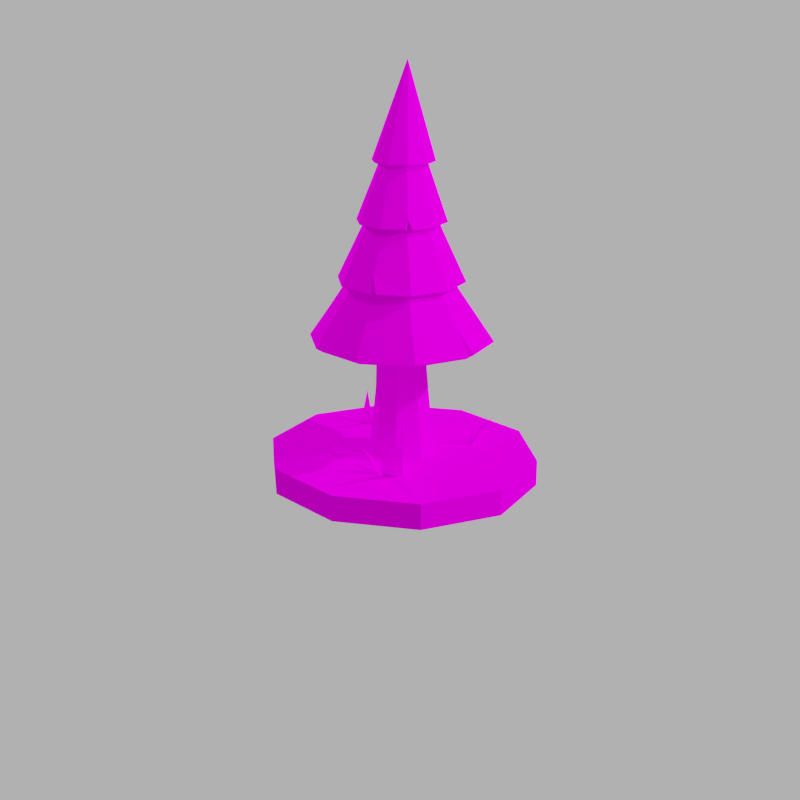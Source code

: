 # Source: Tree_2_.blend  (saved by Blender 3.2.14; exported with 4.5.12 LTS)
import bpy
from mathutils import Matrix  # noqa: F401  (used for matrix-valued properties, if any)

bpy.ops.wm.read_factory_settings(use_empty=True)
scene = bpy.context.scene
scene.name = 'Scene'

# ---- collections
col_setup = bpy.data.collections.new('Setup'); scene.collection.children.link(col_setup)
col_lighting = bpy.data.collections.new('Lighting'); scene.collection.children.link(col_lighting)

# ---- images (referenced by path relative to the original .blend; pixels are not part of the script)
import os
ASSET_DIR = os.environ.get("B2B_ASSET_DIR", "")  # directory of the original .blend (textures are referenced by path, not embedded)
HERE = os.path.dirname(os.path.abspath(__file__))  # packed textures are extracted next to this script under _unpacked/

def load_image(name, relpath, width, height, colorspace="sRGB"):
    """Load a texture the original file referenced (path relative to the .blend, or extracted next to this script)."""
    p = next((c for c in (os.path.join(HERE, relpath), os.path.join(ASSET_DIR, relpath)) if relpath and os.path.exists(c)), "")
    if p:
        img = bpy.data.images.load(p, check_existing=True)
        img.name = name
    else:  # same state as the original file: an image datablock whose file is absent (Cycles renders it pink)
        img = bpy.data.images.new(name, width, height)
        img.source = "FILE"
        img.filepath = "//" + (relpath or name)
    img.colorspace_settings.name = colorspace
    return img
img_gradiant_1_png = load_image('Gradiant 1.png', 'Gradiant 1.png', 1024, 1024, 'sRGB')

# ---- materials (node trees are filled in below, after node groups)
mat_gradiant = bpy.data.materials.new('Gradiant')
mat_gradiant.alpha_threshold = 0.0
mat_gradiant.line_color = (0.0, 0.0, 0.0, 1.0)

# ---- material node trees
mat_gradiant.use_nodes = True; mat_gradiant.node_tree.nodes.clear()
_N = mat_gradiant.node_tree.nodes; _L = mat_gradiant.node_tree.links
n0 = _N.new('ShaderNodeOutputMaterial'); n0.name = 'Material Output'; n0.location = (300, 300)
n1 = _N.new('ShaderNodeBsdfPrincipled'); n1.name = 'Principled BSDF'; n1.location = (10, 300)
n1.distribution = 'GGX'
n1.subsurface_method = 'RANDOM_WALK_SKIN'
n1.inputs[2].default_value = 0.0
n1.inputs[3].default_value = 1.45
n1.inputs[13].default_value = 0.0
n1.inputs[27].default_value = (0.0, 0.0, 0.0, 1.0)
n1.inputs[28].default_value = 1.0
n2 = _N.new('ShaderNodeTexImage'); n2.name = 'Image Texture'; n2.location = (-180, 280)
n2.image = img_gradiant_1_png
_L.new(n1.outputs[0], n0.inputs[0])
_L.new(n2.outputs[0], n1.inputs[0])
n0.is_active_output = True

# ---- world
world_world = bpy.data.worlds.new('World'); scene.world = world_world
world_world.use_nodes = True; world_world.node_tree.nodes.clear()
_N = world_world.node_tree.nodes; _L = world_world.node_tree.links
n0 = _N.new('ShaderNodeOutputWorld'); n0.name = 'World Output'; n0.location = (300, 300)
n1 = _N.new('ShaderNodeBackground'); n1.name = 'Background'; n1.location = (10, 300)
n1.inputs[0].default_value = (0.4969, 0.4969, 0.4969, 1.0)
_L.new(n1.outputs[0], n0.inputs[0])
n0.is_active_output = True
world_world.color = (0.05088, 0.05088, 0.05088)
world_world.use_sun_shadow = False
world_world.sun_shadow_jitter_overblur = 0.0

# ---- cameras
cam_camera = bpy.data.cameras.new('Camera')
cam_camera.lens = 55.0

# ---- lights
light_sun = bpy.data.lights.new('Sun', 'SUN')
light_sun.transmission_factor = 0.0
light_sun.angle = 0.01745
light_sun.energy = 3.0
light_sun.shadow_soft_size = 0.125
light_area_001 = bpy.data.lights.new('Area.001', 'AREA')
light_area_001.transmission_factor = 0.0
light_area_001.energy = 785.4
light_area_001.shadow_soft_size = 1.0
light_area_001.shadow_maximum_resolution = 0.006
light_area_001.use_absolute_resolution = True
light_area_001.size = 1.0
light_area_001.size_y = 1.0
light_area = bpy.data.lights.new('Area', 'AREA')
light_area.transmission_factor = 0.0
light_area.energy = 785.4
light_area.shadow_soft_size = 1.0
light_area.shadow_maximum_resolution = 0.006
light_area.use_absolute_resolution = True
light_area.size = 1.0
light_area.size_y = 1.0

# ---- meshes
me_plane_011 = bpy.data.meshes.new('Plane.011')
me_plane_011.from_pydata([(-0.8924, -0.7848, -0.04997), (1.108, -0.7848, -0.04997), (-0.2904, 1.109, 0.1165), (-0.571, 0.2305, -0.008291), (0.6462, 0.2305, -0.008291), (1.066, -1.11, -0.395), (1.068, -0.7759, -0.07741), (-5.962, 1.177, -0.6826), (-2.095, 0.1909, -0.5626), (-2.093, 0.3939, -0.3693), (-0.575, -0.9875, 0.03963), (-0.5726, -1.363, -0.27), (5.963, 1.121, -0.5031), (2.307, 0.2078, -0.2643), (2.308, -0.02077, -0.4527)], [], [(3, 4, 2), (0, 1, 4, 3), (8, 9, 7), (5, 6, 9, 8), (13, 14, 12), (10, 11, 14, 13)])
_uv = me_plane_011.uv_layers.new(name='UVMap')
_uv.uv.foreach_set('vector', [0.8138, 0.1824, 0.8191, 0.1821, 0.8154, 0.1834, 0.8119, 0.1775, 0.8205, 0.177, 0.8191, 0.1821, 0.8138, 0.1824, 0.808, 0.2027, 0.8078, 0.1971, 0.7919, 0.2146, 0.8205, 0.1874, 0.8204, 0.1781, 0.8078, 0.1971, 0.808, 0.2027, 0.8266, 0.1909, 0.8267, 0.1963, 0.8435, 0.2048, 0.813, 0.1729, 0.8132, 0.1817, 0.8267, 0.1963, 0.8266, 0.1909])
me_plane_011.materials.append(mat_gradiant)
me_plane_011.use_remesh_fix_poles = True
me_plane_011.use_remesh_preserve_attributes = False
me_plane_011.update()
me_cylinder_003 = bpy.data.meshes.new('Cylinder.003')
me_cylinder_003.from_pydata([(0.0, 1.0, -1.0), (0.0, 0.9622, 1.0), (0.7071, 0.7071, -1.0), (0.6804, 0.6804, 1.0), (1.0, -4.371e-08, -1.0), (0.9622, -4.262e-08, 1.0), (0.7071, -0.7071, -1.0), (0.6804, -0.6804, 1.0), (-8.742e-08, -1.0, -1.0), (-8.412e-08, -0.9622, 1.0), (-0.7071, -0.7071, -1.0), (-0.6804, -0.6804, 1.0), (-1.0, 1.192e-08, -1.0), (-0.9622, 1.091e-08, 1.0), (-0.7071, 0.7071, -1.0), (-0.6804, 0.6804, 1.0), (0.5445, 0.5472, 19.36), (8.58e-09, 0.7738, 19.9), (0.77, -2.837e-08, 19.14), (0.5445, -0.5472, 19.36), (-3.817e-08, -0.7738, 19.9), (-0.5445, -0.5472, 20.44), (-0.77, -5.883e-09, 20.67), (-0.5445, 0.5472, 20.44), (0.8311, 0.4568, 43.02), (0.3747, 0.646, 42.82), (1.02, -1.366e-07, 43.11), (0.8311, -0.4568, 43.02), (0.3747, -0.646, 42.82), (-0.08161, -0.4568, 42.61), (-0.2706, -9.284e-08, 42.53), (-0.08161, 0.4568, 42.61), (0.613, 0.3408, 64.94), (0.2777, 0.4819, 64.33), (0.7519, -1.397e-07, 65.19), (0.613, -0.3408, 64.94), (0.2777, -0.4819, 64.33), (-0.05757, -0.3408, 63.72), (-0.1965, -8.983e-08, 63.47), (-0.05757, 0.3408, 63.72), (0.2547, 0.2786, 82.99), (-0.015, 0.394, 82.29), (0.3665, -1.411e-07, 83.28), (0.2547, -0.2786, 82.99), (-0.015, -0.394, 82.29), (-0.2847, -0.2786, 81.6), (-0.3965, -9.277e-08, 81.31), (-0.2847, 0.2786, 81.6), (-0.7978, -0.06096, 109.1)], [], [(0, 1, 3, 2), (2, 3, 5, 4), (4, 5, 7, 6), (6, 7, 9, 8), (8, 9, 11, 10), (10, 11, 13, 12), (15, 13, 22, 23), (12, 13, 15, 14), (14, 15, 1, 0), (0, 2, 4, 6, 8, 10, 12, 14), (17, 23, 31, 25), (5, 3, 16, 18), (11, 9, 20, 21), (1, 15, 23, 17), (3, 1, 17, 16), (7, 5, 18, 19), (13, 11, 21, 22), (9, 7, 19, 20), (27, 26, 34, 35), (22, 21, 29, 30), (20, 19, 27, 28), (18, 16, 24, 26), (23, 22, 30, 31), (21, 20, 28, 29), (19, 18, 26, 27), (16, 17, 25, 24), (39, 38, 46, 47), (24, 25, 33, 32), (25, 31, 39, 33), (30, 29, 37, 38), (28, 27, 35, 36), (26, 24, 32, 34), (31, 30, 38, 39), (29, 28, 36, 37), (42, 40, 48), (37, 36, 44, 45), (35, 34, 42, 43), (32, 33, 41, 40), (33, 39, 47, 41), (38, 37, 45, 46), (36, 35, 43, 44), (34, 32, 40, 42), (47, 46, 48), (45, 44, 48), (43, 42, 48), (40, 41, 48), (41, 47, 48), (46, 45, 48), (44, 43, 48)])
_uv = me_cylinder_003.uv_layers.new(name='UVMap')
_uv.uv.foreach_set('vector', [0.8199, 0.5617, 0.8198, 0.5621, 0.8199, 0.5614, 0.82, 0.561, 0.82, 0.561, 0.8199, 0.5614, 0.8188, 0.5608, 0.8189, 0.5604, 0.8189, 0.5604, 0.8188, 0.5608, 0.8171, 0.5608, 0.8171, 0.5603, 0.8171, 0.5603, 0.8171, 0.5608, 0.8159, 0.5613, 0.8159, 0.5609, 0.8159, 0.5609, 0.8159, 0.5613, 0.816, 0.562, 0.8159, 0.5616, 0.8159, 0.5616, 0.816, 0.562, 0.8171, 0.5625, 0.8171, 0.5621, 0.8186, 0.5625, 0.8171, 0.5625, 0.8171, 0.5663, 0.8185, 0.5663, 0.8171, 0.5621, 0.8171, 0.5625, 0.8186, 0.5625, 0.8186, 0.5622, 0.8186, 0.5622, 0.8186, 0.5625, 0.8198, 0.5621, 0.8199, 0.5617, 0.8199, 0.5617, 0.82, 0.561, 0.8189, 0.5604, 0.8171, 0.5603, 0.8159, 0.5609, 0.8159, 0.5616, 0.8171, 0.5621, 0.8186, 0.5622, 0.8195, 0.5659, 0.8185, 0.5663, 0.8187, 0.5712, 0.8196, 0.5711, 0.8188, 0.5608, 0.8199, 0.5614, 0.8196, 0.5653, 0.8186, 0.5649, 0.816, 0.562, 0.8159, 0.5613, 0.8162, 0.5654, 0.8162, 0.5659, 0.8198, 0.5621, 0.8186, 0.5625, 0.8185, 0.5663, 0.8195, 0.5659, 0.8199, 0.5614, 0.8198, 0.5621, 0.8195, 0.5659, 0.8196, 0.5653, 0.8171, 0.5608, 0.8188, 0.5608, 0.8186, 0.5649, 0.8172, 0.5649, 0.8171, 0.5625, 0.816, 0.562, 0.8162, 0.5659, 0.8171, 0.5663, 0.8159, 0.5613, 0.8171, 0.5608, 0.8172, 0.5649, 0.8162, 0.5654, 0.8176, 0.5707, 0.8189, 0.5707, 0.8185, 0.5773, 0.8175, 0.5772, 0.8171, 0.5663, 0.8162, 0.5659, 0.8166, 0.571, 0.8175, 0.5711, 0.8162, 0.5654, 0.8172, 0.5649, 0.8176, 0.5707, 0.8166, 0.5708, 0.8186, 0.5649, 0.8196, 0.5653, 0.8197, 0.5709, 0.8189, 0.5707, 0.8185, 0.5663, 0.8171, 0.5663, 0.8175, 0.5711, 0.8187, 0.5712, 0.8162, 0.5659, 0.8162, 0.5654, 0.8166, 0.5708, 0.8166, 0.571, 0.8172, 0.5649, 0.8186, 0.5649, 0.8189, 0.5707, 0.8176, 0.5707, 0.8196, 0.5653, 0.8195, 0.5659, 0.8196, 0.5711, 0.8197, 0.5709, 0.8184, 0.5769, 0.8175, 0.5768, 0.8172, 0.5823, 0.818, 0.5824, 0.8197, 0.5709, 0.8196, 0.5711, 0.8192, 0.5771, 0.8192, 0.5772, 0.8196, 0.5711, 0.8187, 0.5712, 0.8184, 0.5769, 0.8192, 0.5771, 0.8175, 0.5711, 0.8166, 0.571, 0.8168, 0.5768, 0.8175, 0.5768, 0.8166, 0.5708, 0.8176, 0.5707, 0.8175, 0.5772, 0.8168, 0.577, 0.8189, 0.5707, 0.8197, 0.5709, 0.8192, 0.5772, 0.8185, 0.5773, 0.8187, 0.5712, 0.8175, 0.5711, 0.8175, 0.5768, 0.8184, 0.5769, 0.8166, 0.571, 0.8166, 0.5708, 0.8168, 0.577, 0.8168, 0.5768, 0.818, 0.5833, 0.8186, 0.5831, 0.8164, 0.5922, 0.8168, 0.5768, 0.8168, 0.577, 0.8165, 0.5828, 0.8165, 0.5825, 0.8175, 0.5772, 0.8185, 0.5773, 0.818, 0.5833, 0.8171, 0.5832, 0.8192, 0.5772, 0.8192, 0.5771, 0.8186, 0.5827, 0.8186, 0.5831, 0.8192, 0.5771, 0.8184, 0.5769, 0.818, 0.5824, 0.8186, 0.5827, 0.8175, 0.5768, 0.8168, 0.5768, 0.8165, 0.5825, 0.8172, 0.5823, 0.8168, 0.577, 0.8175, 0.5772, 0.8171, 0.5832, 0.8165, 0.5828, 0.8185, 0.5773, 0.8192, 0.5772, 0.8186, 0.5831, 0.818, 0.5833, 0.818, 0.5824, 0.8172, 0.5823, 0.8164, 0.5922, 0.8165, 0.5825, 0.8165, 0.5828, 0.8164, 0.5922, 0.8171, 0.5832, 0.818, 0.5833, 0.8164, 0.5922, 0.8186, 0.5831, 0.8186, 0.5827, 0.8164, 0.5922, 0.8186, 0.5827, 0.818, 0.5824, 0.8164, 0.5922, 0.8172, 0.5823, 0.8165, 0.5825, 0.8164, 0.5922, 0.8165, 0.5828, 0.8171, 0.5832, 0.8164, 0.5922])
me_cylinder_003.materials.append(mat_gradiant)
me_cylinder_003.use_remesh_fix_poles = True
me_cylinder_003.use_remesh_preserve_attributes = False
me_cylinder_003.update()
me_circle_007 = bpy.data.meshes.new('Circle.007')
me_circle_007.from_pydata([(0.000472, 0.03738, -0.003824), (-0.02037, 0.03202, -0.004492), (-0.03507, 0.01155, -0.003824), (-0.03507, -0.01155, -0.003824), (-0.0174, -0.03024, -0.004734), (0.000472, -0.03738, -0.003824), (0.02244, -0.03024, -0.003824), (0.03602, -0.01155, -0.003824), (0.03679, 0.009303, -0.002875), (0.02244, 0.03024, -0.003824), (-0.009832, 0.01115, 0.06411), (-0.01638, 0.009018, 0.06411), (-0.02043, 0.003444, 0.06411), (-0.02043, -0.003444, 0.06411), (-0.01638, -0.009018, 0.06411), (-0.009832, -0.01115, 0.06411), (-0.003281, -0.009018, 0.06411), (0.0007686, -0.003444, 0.06411), (0.0007686, 0.003444, 0.06411), (-0.003281, 0.009018, 0.06411), (-0.02093, 0.02789, 0.003701), (-0.03345, 0.01065, 0.003701), (0.03211, 0.01065, 0.003701), (0.01959, 0.02789, 0.003701), (-0.0006695, -0.03447, 0.003701), (0.01959, -0.02789, 0.003701), (-0.03345, -0.01065, 0.003701), (-0.0006695, 0.03447, 0.003701), (0.03211, -0.01065, 0.003701), (-0.02093, -0.02789, 0.003701), (-0.02405, 0.02664, -0.005064), (0.03352, 0.01517, -0.004475), (-0.02286, -0.03024, -0.004051), (0.0003121, 0.03278, -0.005782), (-0.01904, 0.02756, -0.006341), (-0.03047, 0.009951, -0.004945), (-0.03049, -0.01008, -0.005161), (-0.01572, -0.02564, -0.005757), (0.0004691, -0.03263, -0.005413), (0.01972, -0.02664, -0.005978), (0.03192, -0.01014, -0.006321), (0.03253, 0.00944, -0.005489), (0.01968, 0.02665, -0.005951), (-0.009688, 0.006477, 0.06233), (-0.01347, 0.005209, 0.0627), (-0.0158, 0.001987, 0.06293), (-0.0158, -0.001987, 0.06293), (-0.01347, -0.005209, 0.0627), (-0.009688, -0.006477, 0.06233), (-0.005847, -0.005295, 0.06197), (-0.00342, -0.00204, 0.06177), (-0.00342, 0.00204, 0.06177), (-0.005847, 0.005295, 0.06197), (-0.01821, 0.02397, 0.002208), (-0.02883, 0.009141, 0.002554), (0.02793, 0.009368, 0.001283), (0.01694, 0.02422, 0.00157), (-0.0005833, -0.02975, 0.002044), (0.01695, -0.02422, 0.001557), (-0.02884, -0.009195, 0.002447), (-0.000691, 0.02984, 0.001811), (0.02797, -0.009244, 0.001277), (-0.01799, -0.02409, 0.0023), (-0.02012, 0.02374, -0.006145), (0.02985, 0.01254, -0.006621), (-0.01894, -0.02752, -0.005542), (-0.0005244, 0.07663, -0.1014), (-0.04556, 0.06199, -0.1014), (-0.07523, 0.01742, -0.1015), (-0.0734, -0.02368, -0.1014), (-0.04556, -0.06199, -0.1014), (0.006663, -0.07665, -0.101), (0.04452, -0.06199, -0.1014), (0.07235, -0.02368, -0.1014), (0.07235, 0.02368, -0.1014), (0.03901, 0.06507, -0.1009), (0.007473, 0.01955, -0.01573), (-0.004016, 0.01581, -0.01573), (-0.01112, 0.00604, -0.01573), (-0.01112, -0.00604, -0.01573), (-0.004016, -0.01581, -0.01573), (0.007473, -0.01955, -0.01573), (0.01896, -0.01581, -0.01573), (0.02606, -0.00604, -0.01573), (0.02606, 0.00604, -0.01573), (0.01896, 0.01581, -0.01573), (0.03847, -0.05107, -0.08111), (0.06141, -0.01951, -0.08111), (-0.05867, -0.01951, -0.08111), (-0.03574, -0.05107, -0.08111), (0.001366, 0.06313, -0.08111), (-0.03574, 0.05107, -0.08111), (0.06141, 0.01951, -0.08111), (0.001366, -0.06313, -0.08111), (-0.05867, 0.01951, -0.08111), (0.03847, 0.05107, -0.08111), (-0.0005244, -0.07663, -0.1014), (-0.0734, 0.02368, -0.1014), (0.04452, 0.06199, -0.1014), (-0.0003885, 0.0711, -0.1052), (-0.04232, 0.05762, -0.1053), (-0.06992, 0.01754, -0.1056), (-0.06837, -0.022, -0.1055), (-0.04232, -0.05762, -0.1053), (0.004775, -0.0714, -0.1048), (0.04116, -0.05745, -0.105), (0.06683, -0.02186, -0.1047), (0.06683, 0.02186, -0.1047), (0.03737, 0.05968, -0.1045), (0.007371, 0.01396, -0.01945), (-0.0008791, 0.01136, -0.01966), (-0.006032, 0.004357, -0.01978), (-0.006032, -0.004357, -0.01978), (-0.0008791, -0.01136, -0.01966), (0.007371, -0.01396, -0.01945), (0.01553, -0.01123, -0.01923), (0.02052, -0.004276, -0.01909), (0.02052, 0.004276, -0.01909), (0.01553, 0.01123, -0.01923), (0.03507, -0.04652, -0.08468), (0.05588, -0.01772, -0.08447), (-0.05362, -0.01782, -0.0852), (-0.03256, -0.04666, -0.08504), (0.001384, 0.05757, -0.08488), (-0.03256, 0.04666, -0.08504), (0.05588, 0.01772, -0.08447), (0.001398, -0.0576, -0.08491), (-0.05363, 0.01781, -0.0852), (0.03506, 0.04651, -0.08465), (0.001204, -0.0713, -0.1051), (-0.06897, 0.02046, -0.1052), (0.03977, 0.05855, -0.1046), (0.002486, 0.04684, -0.0546), (-0.02501, 0.03784, -0.0545), (-0.04202, 0.01441, -0.05452), (-0.0425, -0.01338, -0.05448), (-0.02522, -0.03784, -0.05474), (0.002486, -0.04684, -0.0546), (0.03006, -0.03795, -0.05469), (0.04797, -0.01271, -0.0546), (0.04727, 0.01442, -0.05493), (0.03006, 0.03795, -0.05469), (4.056e-05, 0.008192, 0.02525), (-0.004762, 0.00661, 0.02534), (-0.007718, 0.002521, 0.0254), (-0.007718, -0.002521, 0.0254), (-0.004762, -0.00661, 0.02534), (4.056e-05, -0.008192, 0.02525), (0.004869, -0.006646, 0.02515), (0.007867, -0.002543, 0.02509), (0.007867, 0.002543, 0.02509), (0.004869, 0.006646, 0.02515), (-0.02176, -0.03269, -0.04144), (-0.03637, -0.01253, -0.04143), (-0.02165, 0.03269, -0.04131), (0.002109, 0.04045, -0.0414), (0.04072, 0.01247, -0.04165), (0.04072, -0.01245, -0.04165), (0.002109, -0.04045, -0.0414), (-0.03633, 0.01246, -0.04129), (0.02591, 0.03276, -0.0415), (0.02591, -0.03276, -0.0415), (0.04858, -0.01115, -0.05452), (-0.04152, -0.01774, -0.05359), (0.002517, 0.05319, -0.05152), (-0.02875, 0.04303, -0.05152), (-0.04807, 0.01644, -0.05152), (-0.0489, -0.01329, -0.05152), (-0.02875, -0.04303, -0.05152), (0.002517, -0.05319, -0.05152), (0.03378, -0.04303, -0.05152), (0.0531, -0.01644, -0.05152), (0.0531, 0.01644, -0.05152), (0.03378, 0.04303, -0.05152), (0.0, 0.01454, 0.02832), (-0.008547, 0.01176, 0.02832), (-0.01383, 0.004494, 0.02832), (-0.01383, -0.004494, 0.02832), (-0.008547, -0.01176, 0.02832), (1.397e-09, -0.01454, 0.02832), (0.008547, -0.01176, 0.02832), (0.01383, -0.004494, 0.02832), (0.01383, 0.004494, 0.02832), (0.008547, 0.01176, 0.02832), (-0.02541, -0.03786, -0.03833), (-0.04241, -0.01446, -0.03833), (-0.02541, 0.03786, -0.03833), (0.002101, 0.0468, -0.03833), (0.04661, 0.01446, -0.03833), (0.04661, -0.01446, -0.03833), (0.002101, -0.0468, -0.03833), (-0.04241, 0.01446, -0.03833), (0.02961, 0.03786, -0.03833), (0.02961, -0.03786, -0.03833), (0.0547, -0.01095, -0.05103), (-0.0464, -0.02161, -0.05027), (-0.007552, 0.02137, 0.04116), (-0.01997, 0.01706, 0.04176), (-0.02749, 0.006468, 0.04217), (-0.02749, -0.006468, 0.04217), (-0.01997, -0.01706, 0.04176), (-0.007552, -0.02137, 0.04116), (0.005205, -0.01753, 0.04065), (0.01326, -0.006754, 0.04038), (0.01326, 0.006754, 0.04038), (0.005205, 0.01753, 0.04065), (-0.02359, -9.1e-09, 0.1147), (-0.007374, 0.02609, 0.0428), (-0.02271, 0.02111, 0.0428), (-0.03219, 0.008062, 0.0428), (-0.03219, -0.008062, 0.0428), (-0.02271, -0.02111, 0.0428), (-0.007374, -0.02609, 0.0428), (0.007961, -0.02111, 0.0428), (0.01744, -0.008062, 0.0428), (0.01744, 0.008062, 0.0428), (0.007961, 0.02111, 0.0428), (-0.02458, -6.13e-09, 0.1196)], [], [(20, 21, 12, 11), (22, 23, 19, 18), (24, 25, 16, 15), (21, 26, 13, 12), (23, 27, 10, 19), (25, 28, 17, 16), (26, 29, 14, 13), (27, 20, 11, 10), (28, 22, 18, 17), (29, 24, 15, 14), (4, 5, 24, 29), (7, 8, 22, 28), (0, 1, 20, 27), (3, 32, 29, 26), (6, 7, 28, 25), (9, 0, 27, 23), (2, 3, 26, 21), (5, 6, 25, 24), (31, 9, 23, 22), (30, 2, 21, 20), (53, 44, 45, 54), (55, 51, 52, 56), (57, 48, 49, 58), (54, 45, 46, 59), (56, 52, 43, 60), (58, 49, 50, 61), (59, 46, 47, 62), (60, 43, 44, 53), (61, 50, 51, 55), (62, 47, 48, 57), (37, 62, 57, 38), (40, 61, 55, 41), (33, 60, 53, 34), (36, 59, 62, 65), (39, 58, 61, 40), (42, 56, 60, 33), (35, 54, 59, 36), (38, 57, 58, 39), (64, 55, 56, 42), (63, 53, 54, 35), (1, 0, 33, 34), (2, 30, 63, 35), (3, 2, 35, 36), (32, 3, 36, 65), (5, 4, 37, 38), (6, 5, 38, 39), (7, 6, 39, 40), (8, 7, 40, 41), (9, 31, 64, 42), (0, 9, 42, 33), (10, 11, 44, 43), (11, 12, 45, 44), (12, 13, 46, 45), (13, 14, 47, 46), (14, 15, 48, 47), (15, 16, 49, 48), (16, 17, 50, 49), (17, 18, 51, 50), (18, 19, 52, 51), (19, 10, 43, 52), (20, 1, 34, 53), (22, 8, 41, 55), (4, 29, 62, 37), (30, 20, 53, 63), (31, 22, 55, 64), (29, 32, 65, 62), (86, 87, 83, 82), (88, 89, 80, 79), (90, 91, 77, 76), (87, 92, 84, 83), (89, 93, 81, 80), (91, 94, 78, 77), (92, 95, 85, 84), (93, 86, 82, 81), (94, 88, 79, 78), (95, 90, 76, 85), (75, 66, 90, 95), (68, 69, 88, 94), (71, 72, 86, 93), (74, 98, 95, 92), (67, 97, 94, 91), (70, 96, 93, 89), (73, 74, 92, 87), (66, 67, 91, 90), (69, 70, 89, 88), (72, 73, 87, 86), (119, 115, 116, 120), (121, 112, 113, 122), (123, 109, 110, 124), (120, 116, 117, 125), (122, 113, 114, 126), (124, 110, 111, 127), (125, 117, 118, 128), (126, 114, 115, 119), (127, 111, 112, 121), (128, 118, 109, 123), (108, 128, 123, 99), (101, 127, 121, 102), (104, 126, 119, 105), (107, 125, 128, 131), (100, 124, 127, 130), (103, 122, 126, 129), (106, 120, 125, 107), (99, 123, 124, 100), (102, 121, 122, 103), (105, 119, 120, 106), (67, 66, 99, 100), (97, 67, 100, 130), (69, 68, 101, 102), (70, 69, 102, 103), (96, 70, 103, 129), (72, 71, 104, 105), (73, 72, 105, 106), (74, 73, 106, 107), (98, 74, 107, 131), (66, 75, 108, 99), (76, 77, 110, 109), (77, 78, 111, 110), (78, 79, 112, 111), (79, 80, 113, 112), (80, 81, 114, 113), (81, 82, 115, 114), (82, 83, 116, 115), (83, 84, 117, 116), (84, 85, 118, 117), (85, 76, 109, 118), (71, 93, 126, 104), (68, 94, 127, 101), (75, 95, 128, 108), (93, 96, 129, 126), (94, 97, 130, 127), (95, 98, 131, 128), (152, 153, 145, 146), (154, 155, 142, 143), (156, 157, 149, 150), (158, 152, 146, 147), (159, 154, 143, 144), (160, 156, 150, 151), (161, 158, 147, 148), (153, 159, 144, 145), (155, 160, 151, 142), (157, 161, 148, 149), (139, 138, 161, 157), (132, 141, 160, 155), (135, 134, 159, 153), (138, 137, 158, 161), (141, 140, 156, 160), (134, 133, 154, 159), (137, 136, 152, 158), (140, 162, 157, 156), (133, 132, 155, 154), (136, 163, 153, 152), (184, 178, 177, 185), (186, 175, 174, 187), (188, 182, 181, 189), (190, 179, 178, 184), (191, 176, 175, 186), (192, 183, 182, 188), (193, 180, 179, 190), (185, 177, 176, 191), (187, 174, 183, 192), (189, 181, 180, 193), (171, 189, 193, 170), (164, 187, 192, 173), (167, 185, 191, 166), (170, 193, 190, 169), (173, 192, 188, 172), (166, 191, 186, 165), (169, 190, 184, 168), (172, 188, 189, 194), (165, 186, 187, 164), (168, 184, 185, 195), (132, 133, 165, 164), (133, 134, 166, 165), (134, 135, 167, 166), (163, 136, 168, 195), (136, 137, 169, 168), (137, 138, 170, 169), (138, 139, 171, 170), (162, 140, 172, 194), (140, 141, 173, 172), (141, 132, 164, 173), (143, 142, 174, 175), (144, 143, 175, 176), (145, 144, 176, 177), (146, 145, 177, 178), (147, 146, 178, 179), (148, 147, 179, 180), (149, 148, 180, 181), (150, 149, 181, 182), (151, 150, 182, 183), (142, 151, 183, 174), (135, 153, 185, 167), (139, 157, 189, 171), (157, 162, 194, 189), (153, 163, 195, 185), (200, 199, 206), (197, 196, 206), (204, 203, 206), (201, 200, 206), (198, 197, 206), (205, 204, 206), (202, 201, 206), (199, 198, 206), (196, 205, 206), (203, 202, 206), (211, 217, 210), (208, 217, 207), (215, 217, 214), (212, 217, 211), (209, 217, 208), (216, 217, 215), (213, 217, 212), (210, 217, 209), (207, 217, 216), (214, 217, 213), (196, 197, 208, 207), (197, 198, 209, 208), (198, 199, 210, 209), (199, 200, 211, 210), (200, 201, 212, 211), (201, 202, 213, 212), (202, 203, 214, 213), (203, 204, 215, 214), (204, 205, 216, 215), (205, 196, 207, 216)])
_uv = me_circle_007.uv_layers.new(name='UVMap')
_uv.uv.foreach_set('vector', [0.8159, 0.8377, 0.8131, 0.8377, 0.8125, 0.8473, 0.8135, 0.8473, 0.8169, 0.8372, 0.8183, 0.8375, 0.8143, 0.8476, 0.8137, 0.8477, 0.8087, 0.8372, 0.8106, 0.8371, 0.8117, 0.8477, 0.811, 0.8476, 0.8131, 0.8377, 0.8104, 0.8376, 0.8116, 0.8473, 0.8125, 0.8473, 0.8183, 0.8375, 0.8179, 0.8376, 0.8142, 0.8474, 0.8143, 0.8476, 0.8106, 0.8371, 0.8138, 0.8371, 0.8127, 0.8477, 0.8117, 0.8477, 0.8104, 0.8376, 0.8087, 0.8374, 0.811, 0.8474, 0.8116, 0.8473, 0.8179, 0.8376, 0.8159, 0.8377, 0.8135, 0.8473, 0.8142, 0.8474, 0.8138, 0.8371, 0.8169, 0.8372, 0.8137, 0.8477, 0.8127, 0.8477, 0.8087, 0.8374, 0.8087, 0.8372, 0.811, 0.8476, 0.811, 0.8474, 0.8086, 0.8361, 0.8084, 0.836, 0.8087, 0.8372, 0.8087, 0.8374, 0.814, 0.8358, 0.817, 0.8361, 0.8169, 0.8372, 0.8138, 0.8371, 0.8183, 0.8365, 0.8164, 0.8366, 0.8159, 0.8377, 0.8179, 0.8376, 0.8103, 0.8365, 0.8084, 0.8363, 0.8087, 0.8374, 0.8104, 0.8376, 0.8105, 0.8358, 0.814, 0.8358, 0.8138, 0.8371, 0.8106, 0.8371, 0.8188, 0.8363, 0.8183, 0.8365, 0.8179, 0.8376, 0.8183, 0.8375, 0.8132, 0.8367, 0.8103, 0.8365, 0.8104, 0.8376, 0.8131, 0.8377, 0.8084, 0.836, 0.8105, 0.8358, 0.8106, 0.8371, 0.8087, 0.8372, 0.8176, 0.8359, 0.8188, 0.8363, 0.8183, 0.8375, 0.8169, 0.8372, 0.8156, 0.8365, 0.8132, 0.8367, 0.8131, 0.8377, 0.8159, 0.8377, 0.8155, 0.8375, 0.8132, 0.8472, 0.8126, 0.8472, 0.8132, 0.8375, 0.8164, 0.8369, 0.8133, 0.8472, 0.8136, 0.8472, 0.8177, 0.8371, 0.8094, 0.837, 0.8117, 0.8472, 0.8121, 0.8472, 0.811, 0.8368, 0.8132, 0.8375, 0.8126, 0.8472, 0.812, 0.8472, 0.8108, 0.8374, 0.8177, 0.8371, 0.8136, 0.8472, 0.8135, 0.8472, 0.8173, 0.8373, 0.811, 0.8368, 0.8121, 0.8472, 0.8127, 0.8472, 0.8138, 0.8368, 0.8108, 0.8374, 0.812, 0.8472, 0.8117, 0.8472, 0.8094, 0.8372, 0.8173, 0.8373, 0.8135, 0.8472, 0.8132, 0.8472, 0.8155, 0.8375, 0.8138, 0.8368, 0.8127, 0.8472, 0.8133, 0.8472, 0.8164, 0.8369, 0.8094, 0.8372, 0.8117, 0.8472, 0.8117, 0.8472, 0.8094, 0.837, 0.8093, 0.836, 0.8094, 0.8372, 0.8094, 0.837, 0.8091, 0.8358, 0.8139, 0.8354, 0.8138, 0.8368, 0.8164, 0.8369, 0.8167, 0.8357, 0.8177, 0.8362, 0.8173, 0.8373, 0.8155, 0.8375, 0.8159, 0.8363, 0.8107, 0.8363, 0.8108, 0.8374, 0.8094, 0.8372, 0.8089, 0.836, 0.8109, 0.8355, 0.811, 0.8368, 0.8138, 0.8368, 0.8139, 0.8354, 0.8182, 0.8359, 0.8177, 0.8371, 0.8173, 0.8373, 0.8177, 0.8362, 0.8132, 0.8365, 0.8132, 0.8375, 0.8108, 0.8374, 0.8107, 0.8363, 0.8091, 0.8358, 0.8094, 0.837, 0.811, 0.8368, 0.8109, 0.8355, 0.817, 0.8356, 0.8164, 0.8369, 0.8177, 0.8371, 0.8182, 0.8359, 0.8154, 0.8363, 0.8155, 0.8375, 0.8132, 0.8375, 0.8132, 0.8365, 0.8164, 0.8366, 0.8183, 0.8365, 0.8177, 0.8362, 0.8159, 0.8363, 0.8132, 0.8367, 0.8156, 0.8365, 0.8154, 0.8363, 0.8132, 0.8365, 0.8103, 0.8365, 0.8132, 0.8367, 0.8132, 0.8365, 0.8107, 0.8363, 0.8084, 0.8363, 0.8103, 0.8365, 0.8107, 0.8363, 0.8089, 0.836, 0.8084, 0.836, 0.8086, 0.8361, 0.8093, 0.836, 0.8091, 0.8358, 0.8105, 0.8358, 0.8084, 0.836, 0.8091, 0.8358, 0.8109, 0.8355, 0.814, 0.8358, 0.8105, 0.8358, 0.8109, 0.8355, 0.8139, 0.8354, 0.817, 0.8361, 0.814, 0.8358, 0.8139, 0.8354, 0.8167, 0.8357, 0.8188, 0.8363, 0.8176, 0.8359, 0.817, 0.8356, 0.8182, 0.8359, 0.8183, 0.8365, 0.8188, 0.8363, 0.8182, 0.8359, 0.8177, 0.8362, 0.8142, 0.8474, 0.8135, 0.8473, 0.8132, 0.8472, 0.8135, 0.8472, 0.8135, 0.8473, 0.8125, 0.8473, 0.8126, 0.8472, 0.8132, 0.8472, 0.8125, 0.8473, 0.8116, 0.8473, 0.812, 0.8472, 0.8126, 0.8472, 0.8116, 0.8473, 0.811, 0.8474, 0.8117, 0.8472, 0.812, 0.8472, 0.811, 0.8474, 0.811, 0.8476, 0.8117, 0.8472, 0.8117, 0.8472, 0.811, 0.8476, 0.8117, 0.8477, 0.8121, 0.8472, 0.8117, 0.8472, 0.8117, 0.8477, 0.8127, 0.8477, 0.8127, 0.8472, 0.8121, 0.8472, 0.8127, 0.8477, 0.8137, 0.8477, 0.8133, 0.8472, 0.8127, 0.8472, 0.8137, 0.8477, 0.8143, 0.8476, 0.8136, 0.8472, 0.8133, 0.8472, 0.8143, 0.8476, 0.8142, 0.8474, 0.8135, 0.8472, 0.8136, 0.8472, 0.8159, 0.8377, 0.8164, 0.8366, 0.8159, 0.8363, 0.8155, 0.8375, 0.8169, 0.8372, 0.817, 0.8361, 0.8167, 0.8357, 0.8164, 0.8369, 0.8086, 0.8361, 0.8087, 0.8374, 0.8094, 0.8372, 0.8093, 0.836, 0.8156, 0.8365, 0.8159, 0.8377, 0.8155, 0.8375, 0.8154, 0.8363, 0.8176, 0.8359, 0.8169, 0.8372, 0.8164, 0.8369, 0.817, 0.8356, 0.8087, 0.8374, 0.8084, 0.8363, 0.8089, 0.836, 0.8094, 0.8372, 0.809, 0.8231, 0.8146, 0.8228, 0.8142, 0.834, 0.8124, 0.8341, 0.8091, 0.827, 0.8062, 0.8258, 0.8113, 0.8344, 0.8122, 0.8346, 0.821, 0.8265, 0.8177, 0.8273, 0.8153, 0.8347, 0.8165, 0.8345, 0.8146, 0.8228, 0.8199, 0.8236, 0.8158, 0.8341, 0.8142, 0.834, 0.8062, 0.8258, 0.8058, 0.8244, 0.8113, 0.8342, 0.8113, 0.8344, 0.8177, 0.8273, 0.8133, 0.8275, 0.8137, 0.8347, 0.8153, 0.8347, 0.8199, 0.8236, 0.8221, 0.8251, 0.8167, 0.8343, 0.8158, 0.8341, 0.8058, 0.8244, 0.809, 0.8231, 0.8124, 0.8341, 0.8113, 0.8342, 0.8133, 0.8275, 0.8091, 0.827, 0.8122, 0.8346, 0.8137, 0.8347, 0.8221, 0.8251, 0.821, 0.8265, 0.8165, 0.8345, 0.8167, 0.8343, 0.8236, 0.8228, 0.8222, 0.8244, 0.821, 0.8265, 0.8221, 0.8251, 0.8125, 0.8257, 0.8083, 0.8251, 0.8091, 0.827, 0.8133, 0.8275, 0.8044, 0.8213, 0.8079, 0.8197, 0.809, 0.8231, 0.8058, 0.8244, 0.8211, 0.8204, 0.8236, 0.8225, 0.8221, 0.8251, 0.8199, 0.8236, 0.8182, 0.8255, 0.8132, 0.8257, 0.8133, 0.8275, 0.8177, 0.8273, 0.8048, 0.8236, 0.8042, 0.8215, 0.8058, 0.8244, 0.8062, 0.8258, 0.8148, 0.8193, 0.8211, 0.8204, 0.8199, 0.8236, 0.8146, 0.8228, 0.8222, 0.8244, 0.8182, 0.8255, 0.8177, 0.8273, 0.821, 0.8265, 0.8083, 0.8251, 0.8048, 0.8236, 0.8062, 0.8258, 0.8091, 0.827, 0.8079, 0.8197, 0.8148, 0.8193, 0.8146, 0.8228, 0.809, 0.8231, 0.8095, 0.8229, 0.8129, 0.8336, 0.8141, 0.8336, 0.8146, 0.8226, 0.8095, 0.8264, 0.8127, 0.8339, 0.812, 0.8338, 0.8068, 0.8253, 0.8204, 0.8259, 0.8158, 0.834, 0.815, 0.834, 0.8174, 0.8267, 0.8146, 0.8226, 0.8141, 0.8336, 0.8153, 0.8337, 0.8193, 0.8234, 0.8068, 0.8253, 0.812, 0.8338, 0.8121, 0.8337, 0.8066, 0.824, 0.8174, 0.8267, 0.815, 0.834, 0.8138, 0.834, 0.8134, 0.8269, 0.8193, 0.8234, 0.8153, 0.8337, 0.8159, 0.8338, 0.8213, 0.8247, 0.8066, 0.824, 0.8121, 0.8337, 0.8129, 0.8336, 0.8095, 0.8229, 0.8134, 0.8269, 0.8138, 0.834, 0.8127, 0.8339, 0.8095, 0.8264, 0.8213, 0.8247, 0.8159, 0.8338, 0.8158, 0.834, 0.8204, 0.8259, 0.8229, 0.8224, 0.8213, 0.8247, 0.8204, 0.8259, 0.8216, 0.8238, 0.8127, 0.8251, 0.8134, 0.8269, 0.8095, 0.8264, 0.8087, 0.8245, 0.8052, 0.821, 0.8066, 0.824, 0.8095, 0.8229, 0.8084, 0.8195, 0.8205, 0.8202, 0.8193, 0.8234, 0.8213, 0.8247, 0.8229, 0.8222, 0.818, 0.8249, 0.8174, 0.8267, 0.8134, 0.8269, 0.8131, 0.8251, 0.8055, 0.8231, 0.8068, 0.8253, 0.8066, 0.824, 0.8051, 0.8211, 0.8147, 0.8191, 0.8146, 0.8226, 0.8193, 0.8234, 0.8205, 0.8202, 0.8216, 0.8238, 0.8204, 0.8259, 0.8174, 0.8267, 0.818, 0.8249, 0.8087, 0.8245, 0.8095, 0.8264, 0.8068, 0.8253, 0.8055, 0.8231, 0.8084, 0.8195, 0.8095, 0.8229, 0.8146, 0.8226, 0.8147, 0.8191, 0.8182, 0.8255, 0.8222, 0.8244, 0.8216, 0.8238, 0.818, 0.8249, 0.8132, 0.8257, 0.8182, 0.8255, 0.818, 0.8249, 0.8131, 0.8251, 0.8083, 0.8251, 0.8125, 0.8257, 0.8127, 0.8251, 0.8087, 0.8245, 0.8048, 0.8236, 0.8083, 0.8251, 0.8087, 0.8245, 0.8055, 0.8231, 0.8042, 0.8215, 0.8048, 0.8236, 0.8055, 0.8231, 0.8051, 0.8211, 0.8079, 0.8197, 0.8044, 0.8213, 0.8052, 0.821, 0.8084, 0.8195, 0.8148, 0.8193, 0.8079, 0.8197, 0.8084, 0.8195, 0.8147, 0.8191, 0.8211, 0.8204, 0.8148, 0.8193, 0.8147, 0.8191, 0.8205, 0.8202, 0.8236, 0.8225, 0.8211, 0.8204, 0.8205, 0.8202, 0.8229, 0.8222, 0.8222, 0.8244, 0.8236, 0.8228, 0.8229, 0.8224, 0.8216, 0.8238, 0.8165, 0.8345, 0.8153, 0.8347, 0.815, 0.834, 0.8158, 0.834, 0.8153, 0.8347, 0.8137, 0.8347, 0.8138, 0.834, 0.815, 0.834, 0.8137, 0.8347, 0.8122, 0.8346, 0.8127, 0.8339, 0.8138, 0.834, 0.8122, 0.8346, 0.8113, 0.8344, 0.812, 0.8338, 0.8127, 0.8339, 0.8113, 0.8344, 0.8113, 0.8342, 0.8121, 0.8337, 0.812, 0.8338, 0.8113, 0.8342, 0.8124, 0.8341, 0.8129, 0.8336, 0.8121, 0.8337, 0.8124, 0.8341, 0.8142, 0.834, 0.8141, 0.8336, 0.8129, 0.8336, 0.8142, 0.834, 0.8158, 0.8341, 0.8153, 0.8337, 0.8141, 0.8336, 0.8158, 0.8341, 0.8167, 0.8343, 0.8159, 0.8338, 0.8153, 0.8337, 0.8167, 0.8343, 0.8165, 0.8345, 0.8158, 0.834, 0.8159, 0.8338, 0.8044, 0.8213, 0.8058, 0.8244, 0.8066, 0.824, 0.8052, 0.821, 0.8125, 0.8257, 0.8133, 0.8275, 0.8134, 0.8269, 0.8127, 0.8251, 0.8236, 0.8228, 0.8221, 0.8251, 0.8213, 0.8247, 0.8229, 0.8224, 0.8058, 0.8244, 0.8042, 0.8215, 0.8051, 0.8211, 0.8066, 0.824, 0.8133, 0.8275, 0.8132, 0.8257, 0.8131, 0.8251, 0.8134, 0.8269, 0.8221, 0.8251, 0.8236, 0.8225, 0.8229, 0.8222, 0.8213, 0.8247, 0.8085, 0.8309, 0.8104, 0.8314, 0.8126, 0.8409, 0.8122, 0.8409, 0.8164, 0.8316, 0.8187, 0.8312, 0.8145, 0.8409, 0.814, 0.8409, 0.8176, 0.8299, 0.8143, 0.8296, 0.8135, 0.8409, 0.8142, 0.8409, 0.8085, 0.8302, 0.8085, 0.8309, 0.8122, 0.8409, 0.8122, 0.8409, 0.8134, 0.8317, 0.8164, 0.8316, 0.814, 0.8409, 0.8133, 0.8409, 0.8193, 0.8306, 0.8176, 0.8299, 0.8142, 0.8409, 0.8146, 0.8409, 0.8106, 0.8297, 0.8085, 0.8302, 0.8122, 0.8409, 0.8127, 0.8409, 0.8104, 0.8314, 0.8134, 0.8317, 0.8133, 0.8409, 0.8126, 0.8409, 0.8187, 0.8312, 0.8193, 0.8306, 0.8146, 0.8409, 0.8145, 0.8409, 0.8143, 0.8296, 0.8106, 0.8297, 0.8127, 0.8409, 0.8135, 0.8409, 0.8147, 0.8274, 0.8102, 0.8275, 0.8106, 0.8297, 0.8143, 0.8296, 0.8194, 0.8295, 0.8201, 0.8287, 0.8193, 0.8306, 0.8187, 0.8312, 0.8102, 0.8299, 0.8134, 0.8302, 0.8134, 0.8317, 0.8104, 0.8314, 0.8102, 0.8275, 0.8077, 0.8283, 0.8085, 0.8302, 0.8106, 0.8297, 0.8201, 0.8287, 0.8183, 0.8278, 0.8176, 0.8299, 0.8193, 0.8306, 0.8134, 0.8302, 0.8168, 0.8301, 0.8164, 0.8316, 0.8134, 0.8317, 0.8077, 0.8283, 0.8079, 0.8291, 0.8085, 0.8309, 0.8085, 0.8302, 0.8183, 0.8278, 0.815, 0.8274, 0.8143, 0.8296, 0.8176, 0.8299, 0.8168, 0.8301, 0.8194, 0.8295, 0.8187, 0.8312, 0.8164, 0.8316, 0.8079, 0.8291, 0.8097, 0.8299, 0.8104, 0.8314, 0.8085, 0.8309, 0.8077, 0.8313, 0.8113, 0.8414, 0.812, 0.8414, 0.8099, 0.8319, 0.8168, 0.8321, 0.8145, 0.8414, 0.8153, 0.8414, 0.8194, 0.8317, 0.8183, 0.8303, 0.8148, 0.8414, 0.8135, 0.8414, 0.8143, 0.8299, 0.8075, 0.8306, 0.8113, 0.8414, 0.8113, 0.8414, 0.8077, 0.8313, 0.8133, 0.8322, 0.8132, 0.8414, 0.8145, 0.8414, 0.8168, 0.8321, 0.8201, 0.831, 0.8155, 0.8414, 0.8148, 0.8414, 0.8183, 0.8303, 0.81, 0.83, 0.8122, 0.8414, 0.8113, 0.8414, 0.8075, 0.8306, 0.8099, 0.8319, 0.812, 0.8414, 0.8132, 0.8414, 0.8133, 0.8322, 0.8194, 0.8317, 0.8153, 0.8414, 0.8155, 0.8414, 0.8201, 0.831, 0.8143, 0.8299, 0.8135, 0.8414, 0.8122, 0.8414, 0.81, 0.83, 0.8145, 0.8276, 0.8143, 0.8299, 0.81, 0.83, 0.8096, 0.8278, 0.8201, 0.83, 0.8194, 0.8317, 0.8201, 0.831, 0.821, 0.8291, 0.8099, 0.8304, 0.8099, 0.8319, 0.8133, 0.8322, 0.8133, 0.8307, 0.8096, 0.8278, 0.81, 0.83, 0.8075, 0.8306, 0.8068, 0.8286, 0.821, 0.8291, 0.8201, 0.831, 0.8183, 0.8303, 0.819, 0.8282, 0.8133, 0.8307, 0.8133, 0.8322, 0.8168, 0.8321, 0.8172, 0.8306, 0.8068, 0.8286, 0.8075, 0.8306, 0.8077, 0.8313, 0.807, 0.8296, 0.819, 0.8282, 0.8183, 0.8303, 0.8143, 0.8299, 0.8154, 0.8277, 0.8172, 0.8306, 0.8168, 0.8321, 0.8194, 0.8317, 0.8201, 0.83, 0.807, 0.8296, 0.8077, 0.8313, 0.8099, 0.8319, 0.809, 0.8304, 0.8194, 0.8295, 0.8168, 0.8301, 0.8172, 0.8306, 0.8201, 0.83, 0.8168, 0.8301, 0.8134, 0.8302, 0.8133, 0.8307, 0.8172, 0.8306, 0.8134, 0.8302, 0.8102, 0.8299, 0.8099, 0.8304, 0.8133, 0.8307, 0.8097, 0.8299, 0.8079, 0.8291, 0.807, 0.8296, 0.809, 0.8304, 0.8079, 0.8291, 0.8077, 0.8283, 0.8068, 0.8286, 0.807, 0.8296, 0.8077, 0.8283, 0.8102, 0.8275, 0.8096, 0.8278, 0.8068, 0.8286, 0.8102, 0.8275, 0.8147, 0.8274, 0.8145, 0.8276, 0.8096, 0.8278, 0.815, 0.8274, 0.8183, 0.8278, 0.819, 0.8282, 0.8154, 0.8277, 0.8183, 0.8278, 0.8201, 0.8287, 0.821, 0.8291, 0.819, 0.8282, 0.8201, 0.8287, 0.8194, 0.8295, 0.8201, 0.83, 0.821, 0.8291, 0.814, 0.8409, 0.8145, 0.8409, 0.8153, 0.8414, 0.8145, 0.8414, 0.8133, 0.8409, 0.814, 0.8409, 0.8145, 0.8414, 0.8132, 0.8414, 0.8126, 0.8409, 0.8133, 0.8409, 0.8132, 0.8414, 0.812, 0.8414, 0.8122, 0.8409, 0.8126, 0.8409, 0.812, 0.8414, 0.8113, 0.8414, 0.8122, 0.8409, 0.8122, 0.8409, 0.8113, 0.8414, 0.8113, 0.8414, 0.8127, 0.8409, 0.8122, 0.8409, 0.8113, 0.8414, 0.8122, 0.8414, 0.8135, 0.8409, 0.8127, 0.8409, 0.8122, 0.8414, 0.8135, 0.8414, 0.8142, 0.8409, 0.8135, 0.8409, 0.8135, 0.8414, 0.8148, 0.8414, 0.8146, 0.8409, 0.8142, 0.8409, 0.8148, 0.8414, 0.8155, 0.8414, 0.8145, 0.8409, 0.8146, 0.8409, 0.8155, 0.8414, 0.8153, 0.8414, 0.8102, 0.8299, 0.8104, 0.8314, 0.8099, 0.8319, 0.8099, 0.8304, 0.8147, 0.8274, 0.8143, 0.8296, 0.8143, 0.8299, 0.8145, 0.8276, 0.8143, 0.8296, 0.815, 0.8274, 0.8154, 0.8277, 0.8143, 0.8299, 0.8104, 0.8314, 0.8097, 0.8299, 0.809, 0.8304, 0.8099, 0.8319, 0.8099, 0.8436, 0.811, 0.8436, 0.8115, 0.8566, 0.8145, 0.8435, 0.8158, 0.8435, 0.8115, 0.8566, 0.815, 0.8435, 0.8131, 0.8436, 0.8115, 0.8566, 0.8099, 0.8436, 0.8099, 0.8436, 0.8115, 0.8566, 0.8127, 0.8436, 0.8145, 0.8435, 0.8115, 0.8566, 0.816, 0.8435, 0.815, 0.8435, 0.8115, 0.8566, 0.8111, 0.8436, 0.8099, 0.8436, 0.8115, 0.8566, 0.811, 0.8436, 0.8127, 0.8436, 0.8115, 0.8566, 0.8158, 0.8435, 0.816, 0.8435, 0.8115, 0.8566, 0.8131, 0.8436, 0.8111, 0.8436, 0.8115, 0.8566, 0.8092, 0.8437, 0.8114, 0.8576, 0.8105, 0.8436, 0.8148, 0.8437, 0.8114, 0.8576, 0.8164, 0.8438, 0.8155, 0.844, 0.8114, 0.8576, 0.8131, 0.844, 0.8092, 0.8438, 0.8114, 0.8576, 0.8092, 0.8437, 0.8127, 0.8436, 0.8114, 0.8576, 0.8148, 0.8437, 0.8167, 0.8439, 0.8114, 0.8576, 0.8155, 0.844, 0.8107, 0.844, 0.8114, 0.8576, 0.8092, 0.8438, 0.8105, 0.8436, 0.8114, 0.8576, 0.8127, 0.8436, 0.8164, 0.8438, 0.8114, 0.8576, 0.8167, 0.8439, 0.8131, 0.844, 0.8114, 0.8576, 0.8107, 0.844, 0.8158, 0.8435, 0.8145, 0.8435, 0.8148, 0.8437, 0.8164, 0.8438, 0.8145, 0.8435, 0.8127, 0.8436, 0.8127, 0.8436, 0.8148, 0.8437, 0.8127, 0.8436, 0.811, 0.8436, 0.8105, 0.8436, 0.8127, 0.8436, 0.811, 0.8436, 0.8099, 0.8436, 0.8092, 0.8437, 0.8105, 0.8436, 0.8099, 0.8436, 0.8099, 0.8436, 0.8092, 0.8438, 0.8092, 0.8437, 0.8099, 0.8436, 0.8111, 0.8436, 0.8107, 0.844, 0.8092, 0.8438, 0.8111, 0.8436, 0.8131, 0.8436, 0.8131, 0.844, 0.8107, 0.844, 0.8131, 0.8436, 0.815, 0.8435, 0.8155, 0.844, 0.8131, 0.844, 0.815, 0.8435, 0.816, 0.8435, 0.8167, 0.8439, 0.8155, 0.844, 0.816, 0.8435, 0.8158, 0.8435, 0.8164, 0.8438, 0.8167, 0.8439])
me_circle_007.materials.append(mat_gradiant)
me_circle_007.use_remesh_fix_poles = True
me_circle_007.use_remesh_preserve_attributes = False
me_circle_007.update()
me_plane_001 = bpy.data.meshes.new('Plane.001')
me_plane_001.from_pydata([(-0.8924, -0.7848, -0.04997), (1.108, -0.7848, -0.04997), (-0.2904, 1.109, 0.1165), (-0.571, 0.2305, -0.008291), (0.6462, 0.2305, -0.008291), (1.066, -1.11, -0.395), (1.068, -0.7759, -0.07741), (-5.962, 1.177, -0.6826), (-2.095, 0.1909, -0.5626), (-2.093, 0.3939, -0.3693), (-0.575, -0.9875, 0.03963), (-0.5726, -1.363, -0.27), (5.963, 1.121, -0.5031), (2.307, 0.2078, -0.2643), (2.308, -0.02077, -0.4527)], [], [(3, 4, 2), (0, 1, 4, 3), (8, 9, 7), (5, 6, 9, 8), (13, 14, 12), (10, 11, 14, 13)])
_uv = me_plane_001.uv_layers.new(name='UVMap')
_uv.uv.foreach_set('vector', [0.8209, 0.1927, 0.825, 0.1925, 0.8221, 0.1935, 0.8194, 0.189, 0.8261, 0.1886, 0.825, 0.1925, 0.8209, 0.1927, 0.8164, 0.2084, 0.8163, 0.2041, 0.804, 0.2176, 0.8261, 0.1966, 0.826, 0.1894, 0.8163, 0.2041, 0.8164, 0.2084, 0.8308, 0.1993, 0.8308, 0.2034, 0.8438, 0.21, 0.8203, 0.1854, 0.8204, 0.1922, 0.8308, 0.2034, 0.8308, 0.1993])
me_plane_001.materials.append(mat_gradiant)
me_plane_001.use_remesh_fix_poles = True
me_plane_001.use_remesh_preserve_attributes = False
me_plane_001.update()
me_plane_002 = bpy.data.meshes.new('Plane.002')
me_plane_002.from_pydata([(-0.8924, -0.7848, -0.04997), (1.108, -0.7848, -0.04997), (-0.2904, 1.109, 0.1165), (-0.571, 0.2305, -0.008291), (0.6462, 0.2305, -0.008291), (1.066, -1.11, -0.395), (1.068, -0.7759, -0.07741), (-5.962, 1.177, -0.6826), (-2.095, 0.1909, -0.5626), (-2.093, 0.3939, -0.3693), (-0.575, -0.9875, 0.03963), (-0.5726, -1.363, -0.27), (5.963, 1.121, -0.5031), (2.307, 0.2078, -0.2643), (2.308, -0.02077, -0.4527)], [], [(3, 4, 2), (0, 1, 4, 3), (8, 9, 7), (5, 6, 9, 8), (13, 14, 12), (10, 11, 14, 13)])
_uv = me_plane_002.uv_layers.new(name='UVMap')
_uv.uv.foreach_set('vector', [0.8138, 0.2087, 0.8191, 0.2084, 0.8154, 0.2098, 0.8119, 0.2038, 0.8205, 0.2033, 0.8191, 0.2084, 0.8138, 0.2087, 0.808, 0.2291, 0.8078, 0.2234, 0.7919, 0.241, 0.8205, 0.2138, 0.8204, 0.2044, 0.8078, 0.2234, 0.808, 0.2291, 0.8266, 0.2173, 0.8267, 0.2226, 0.8435, 0.2311, 0.813, 0.1992, 0.8132, 0.2081, 0.8267, 0.2226, 0.8266, 0.2173])
me_plane_002.materials.append(mat_gradiant)
me_plane_002.use_remesh_fix_poles = True
me_plane_002.use_remesh_preserve_attributes = False
me_plane_002.update()
me_plane_003 = bpy.data.meshes.new('Plane.003')
me_plane_003.from_pydata([(-0.8924, -0.7848, -0.04997), (1.108, -0.7848, -0.04997), (-0.2904, 1.109, 0.1165), (-0.571, 0.2305, -0.008291), (0.6462, 0.2305, -0.008291), (1.066, -1.11, -0.395), (1.068, -0.7759, -0.07741), (-5.962, 1.177, -0.6826), (-2.095, 0.1909, -0.5626), (-2.093, 0.3939, -0.3693), (-0.575, -0.9875, 0.03963), (-0.5726, -1.363, -0.27), (5.963, 1.121, -0.5031), (2.307, 0.2078, -0.2643), (2.308, -0.02077, -0.4527)], [], [(3, 4, 2), (0, 1, 4, 3), (8, 9, 7), (5, 6, 9, 8), (13, 14, 12), (10, 11, 14, 13)])
_uv = me_plane_003.uv_layers.new(name='UVMap')
_uv.uv.foreach_set('vector', [0.8138, 0.2087, 0.8191, 0.2084, 0.8154, 0.2098, 0.8119, 0.2038, 0.8205, 0.2033, 0.8191, 0.2084, 0.8138, 0.2087, 0.808, 0.2291, 0.8078, 0.2234, 0.7919, 0.241, 0.8205, 0.2138, 0.8204, 0.2044, 0.8078, 0.2234, 0.808, 0.2291, 0.8266, 0.2173, 0.8267, 0.2226, 0.8435, 0.2311, 0.813, 0.1992, 0.8132, 0.2081, 0.8267, 0.2226, 0.8266, 0.2173])
me_plane_003.materials.append(mat_gradiant)
me_plane_003.use_remesh_fix_poles = True
me_plane_003.use_remesh_preserve_attributes = False
me_plane_003.update()
me_cylinder = bpy.data.meshes.new('Cylinder')
me_cylinder.from_pydata([(0.0, 5.0, -0.5), (0.0, 5.0, 0.5), (2.939, 4.045, -0.5), (2.939, 4.045, 0.5), (4.755, 1.545, -0.5), (4.755, 1.545, 0.5), (4.755, -1.545, -0.5), (4.755, -1.545, 0.5), (2.939, -4.045, -0.5), (2.939, -4.045, 0.5), (-4.371e-07, -5.0, -0.5), (-4.371e-07, -5.0, 0.5), (-2.939, -4.045, -0.5), (-2.939, -4.045, 0.5), (-4.755, -1.545, -0.5), (-4.755, -1.545, 0.5), (-4.755, 1.545, -0.5), (-4.755, 1.545, 0.5), (-2.939, 4.045, -0.5), (-2.939, 4.045, 0.5)], [], [(0, 1, 3, 2), (2, 3, 5, 4), (4, 5, 7, 6), (6, 7, 9, 8), (8, 9, 11, 10), (10, 11, 13, 12), (12, 13, 15, 14), (14, 15, 17, 16), (3, 1, 19, 17, 15, 13, 11, 9, 7, 5), (16, 17, 19, 18), (18, 19, 1, 0), (0, 2, 4, 6, 8, 10, 12, 14, 16, 18)])
_uv = me_cylinder.uv_layers.new(name='UVMap')
_uv.uv.foreach_set('vector', [0.8389, 0.8276, 0.8395, 0.8323, 0.8469, 0.8249, 0.846, 0.8195, 0.846, 0.8195, 0.8469, 0.8249, 0.8423, 0.8153, 0.8414, 0.8091, 0.8414, 0.8091, 0.8423, 0.8153, 0.8212, 0.8091, 0.8211, 0.8025, 0.8211, 0.8025, 0.8212, 0.8091, 0.7964, 0.8124, 0.7973, 0.806, 0.7973, 0.806, 0.7964, 0.8124, 0.7855, 0.8215, 0.7866, 0.8159, 0.7866, 0.8159, 0.7855, 0.8215, 0.7889, 0.8299, 0.7897, 0.825, 0.7897, 0.825, 0.7889, 0.8299, 0.7995, 0.8351, 0.8, 0.8308, 0.8, 0.8308, 0.7995, 0.8351, 0.813, 0.8372, 0.8131, 0.833, 0.8469, 0.8249, 0.8395, 0.8323, 0.8269, 0.8363, 0.813, 0.8372, 0.7995, 0.8351, 0.7889, 0.8299, 0.7855, 0.8215, 0.7964, 0.8124, 0.8212, 0.8091, 0.8423, 0.8153, 0.8131, 0.833, 0.813, 0.8372, 0.8269, 0.8363, 0.8267, 0.832, 0.8267, 0.832, 0.8269, 0.8363, 0.8395, 0.8323, 0.8389, 0.8276, 0.8389, 0.8276, 0.846, 0.8195, 0.8414, 0.8091, 0.8211, 0.8025, 0.7973, 0.806, 0.7866, 0.8159, 0.7897, 0.825, 0.8, 0.8308, 0.8131, 0.833, 0.8267, 0.832])
me_cylinder.materials.append(mat_gradiant)
me_cylinder.use_remesh_fix_poles = True
me_cylinder.use_remesh_preserve_attributes = False
me_cylinder.update()

# ---- objects
ob_plane_002 = bpy.data.objects.new('Plane.002', me_plane_011)
ob_log_002 = bpy.data.objects.new('Log.002', me_cylinder_003)
ob_leaves_002 = bpy.data.objects.new('Leaves.002', me_circle_007)
ob_plane_001 = bpy.data.objects.new('Plane.001', me_plane_001)
ob_plane_003 = bpy.data.objects.new('Plane.003', me_plane_002)
ob_plane_004 = bpy.data.objects.new('Plane.004', me_plane_003)
ob_ground = bpy.data.objects.new('Ground', me_cylinder)
ob_camera = bpy.data.objects.new('Camera', cam_camera)
ob_main_light = bpy.data.objects.new('Main Light', light_sun)
ob_area_light_l = bpy.data.objects.new('Area Light.L', light_area_001)
ob_area_light_r = bpy.data.objects.new('Area Light.R', light_area)

# ---- transforms, parenting, visibility, modifiers, constraints
ob_plane_002.location = (1.004, 1.195, 0.684)
ob_plane_002.rotation_euler = (2.004, 0.02727, 9.979)
ob_plane_002.scale = (0.07252, 0.2693, 0.6588)
ob_log_002.location = (0.0, 0.0, 0.5222)
ob_log_002.rotation_euler = (0.0, -0.0, 11.34)
ob_log_002.scale = (0.6884, 0.6884, 0.06884)
ob_leaves_002.parent = ob_log_002
ob_leaves_002.matrix_parent_inverse = Matrix(((0.1448, -0.8209, 0.0, 3.322), (0.8209, 0.1448, -0.0, 2.315), (0.0, -0.0, 8.336, 0.2098), (-0.0, 0.0, -0.0, 1.0)))
ob_leaves_002.location = (-3.424, 3.421, 8.39)
ob_leaves_002.rotation_euler = (0.0, -0.0, 11.17)
ob_leaves_002.scale = (41.51, 41.51, 41.51)
ob_plane_001.location = (0.1768, -1.314, 0.684)
ob_plane_001.rotation_euler = (2.004, 0.02727, 11.23)
ob_plane_001.scale = (0.1099, 0.408, 0.9981)
ob_plane_003.location = (-0.9823, -0.9978, 0.684)
ob_plane_003.rotation_euler = (2.004, 0.02727, 7.239)
ob_plane_003.scale = (0.05524, 0.2051, 0.5018)
ob_plane_004.location = (-1.149, 1.007, 0.684)
ob_plane_004.rotation_euler = (2.004, 0.02727, 8.49)
ob_plane_004.scale = (0.08369, 0.3108, 0.7603)
ob_ground.location = (0.0, 0.0, 0.2806)
ob_ground.scale = (0.5548, 0.5277, 0.5277)
ob_camera.location = (11.5, -20.0, 10.0)
ob_camera.rotation_euler = (1.222, 0.0, 0.5236)
ob_main_light.location = (0.0, 0.0, 10.0)
ob_main_light.rotation_euler = (0.1745, 0.8727, 0.6981)
ob_area_light_l.location = (-10.0, -2.734e-07, 10.0)
ob_area_light_l.rotation_euler = (0.0, -0.8727, 0.0)
ob_area_light_r.location = (10.0, -2.734e-07, 10.0)
ob_area_light_r.rotation_euler = (0.0, 0.8727, 0.0)

# ---- collection membership
scene.collection.objects.link(ob_plane_002)
scene.collection.objects.link(ob_log_002)
scene.collection.objects.link(ob_leaves_002)
scene.collection.objects.link(ob_plane_001)
scene.collection.objects.link(ob_plane_003)
scene.collection.objects.link(ob_plane_004)
col_setup.objects.link(ob_ground)
col_setup.objects.link(ob_camera)
col_lighting.objects.link(ob_main_light)
col_lighting.objects.link(ob_area_light_l)
col_lighting.objects.link(ob_area_light_r)

# ---- scene / render settings (as saved in the file)
scene.camera = ob_camera
scene.frame_start = 1; scene.frame_end = 250; scene.frame_set(1)
scene.render.engine = 'CYCLES'
scene.render.resolution_x = 1200
scene.render.resolution_y = 1200
scene.render.fps = 60
scene.cycles.sampling_pattern = 'TABULATED_SOBOL'
scene.cycles.use_light_tree = False
scene.view_settings.look = 'Medium High Contrast'
scene.view_settings.view_transform = 'Filmic'
bpy.context.view_layer.update()
